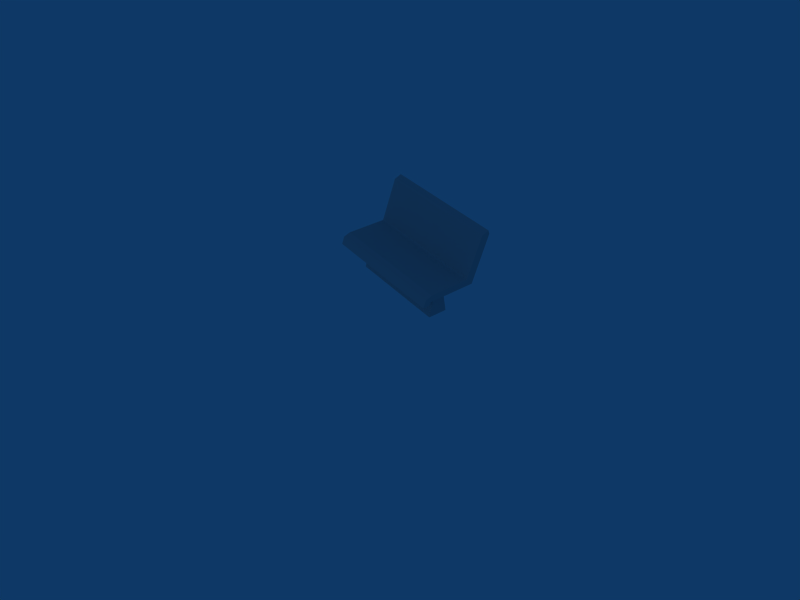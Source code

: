 # Source: bench_002.blend  (saved by Blender 2.48.1; exported with 4.5.12 LTS)
import bpy
from mathutils import Matrix  # noqa: F401  (used for matrix-valued properties, if any)

bpy.ops.wm.read_factory_settings(use_empty=True)
scene = bpy.context.scene
scene.name = 'Scene'

# ---- collections
col_collection_1 = bpy.data.collections.new('Collection 1'); scene.collection.children.link(col_collection_1)

# ---- materials (node trees are filled in below, after node groups)
mat_material = bpy.data.materials.new('Material')
mat_material.alpha_threshold = 0.0
mat_material.diffuse_color = (0.7562, 0.7562, 0.7562, 1.0)
mat_material.roughness = 0.5
mat_material.line_color = (0.0, 0.0, 0.0, 1.0)

# ---- material node trees

# ---- world
world_world = bpy.data.worlds.new('World'); scene.world = world_world
world_world.color = (0.05656, 0.2208, 0.4)
world_world.use_sun_shadow = False
world_world.sun_shadow_jitter_overblur = 0.0
world_world.cycles.sampling_method = 'MANUAL'
world_world.cycles.sample_map_resolution = 256

# ---- cameras
cam_camera = bpy.data.cameras.new('Camera')
cam_camera.passepartout_alpha = 0.2
cam_camera.clip_end = 100.0
cam_camera.lens = 35.0
cam_camera.ortho_scale = 7.314
cam_camera.show_passepartout = False
cam_camera.show_safe_areas = True
cam_camera.dof.focus_distance = 0.0
cam_camera.dof.aperture_fstop = 128.0

# ---- lights
light_spot = bpy.data.lights.new('Spot', 'POINT')
light_spot.transmission_factor = 0.0
light_spot.cutoff_distance = 30.0
light_spot.energy = 100.0
light_spot.shadow_buffer_clip_start = 8.0
light_spot.shadow_soft_size = 1.0
light_spot.shadow_maximum_resolution = 0.006
light_spot.use_absolute_resolution = True
light_spot.cycles.use_multiple_importance_sampling = False

# ---- meshes
me_bench_002 = bpy.data.meshes.new('bench_002')
me_bench_002.from_pydata([(0.8411, 0.03817, 0.1542), (0.8411, -0.08553, 0.1542), (-0.8411, -0.08553, 0.1542), (-0.8411, 0.03817, 0.1542), (0.8411, 0.247, 0.7829), (0.8411, 0.1351, 0.7963), (-0.8411, 0.1351, 0.7963), (-0.8411, 0.247, 0.7829), (0.8411, 0.07111, 0.2534), (0.8411, -0.04883, 0.247), (-0.8411, -0.04883, 0.247), (-0.8411, 0.07111, 0.2534), (-0.8411, -0.5834, 0.2425), (0.8411, -0.5834, 0.2425), (-0.8411, -0.5834, 0.1542), (0.8411, -0.5834, 0.1542), (0.8411, -0.608, 0.1479), (-0.8411, -0.608, 0.1479), (0.8411, -0.6704, 0.2103), (-0.8411, -0.6704, 0.2103), (-0.8411, -0.7046, 0.1116), (0.8411, -0.7046, 0.1116), (-0.8411, -0.6163, 0.1116), (0.8411, -0.6163, 0.1116), (-0.8411, -0.0416, 0.2643), (0.8411, -0.0416, 0.2643), (-0.8411, -0.06441, 0.2425), (0.8411, -0.06441, 0.2425), (0.5257, -0.06131, 0.1533), (0.5257, -0.06131, 0.1079), (0.5257, -0.5726, 0.1079), (0.5257, -0.5726, 0.1533), (0.5866, -0.06131, 0.1533), (0.5866, -0.06131, 0.1079), (0.5866, -0.5726, 0.1079), (0.5866, -0.5726, 0.1533), (-0.5396, -0.5726, 0.1533), (-0.5396, -0.5726, 0.1079), (-0.5396, -0.06131, 0.1079), (-0.5396, -0.06131, 0.1533), (-0.6005, -0.5726, 0.1533), (-0.6005, -0.5726, 0.1079), (-0.6005, -0.06131, 0.1079), (-0.6005, -0.06131, 0.1533), (0.669, -0.2785, 0.1584), (0.669, -0.1989, -0.247), (-0.669, -0.1989, -0.247), (-0.669, -0.2785, 0.1584), (0.669, -0.3751, 0.1584), (0.669, -0.4548, -0.247), (-0.669, -0.4548, -0.247), (-0.669, -0.3751, 0.1584), (0.8411, 0.229, 0.8365), (-0.8411, 0.229, 0.8365)], [], [(0, 1, 2, 3), (0, 8, 9, 1), (2, 10, 11, 3), (4, 8, 11, 7), (8, 0, 3, 11), (10, 24, 11), (9, 25, 24, 10), (8, 25, 9), (9, 10, 26, 27), (1, 9, 27), (10, 2, 26), (14, 15, 16, 17), (12, 14, 17, 19), (15, 13, 18, 16), (13, 12, 19, 18), (18, 19, 20, 21), (16, 18, 21, 23), (19, 17, 22, 20), (17, 16, 23, 22), (23, 21, 20, 22), (8, 4, 52), (25, 5, 6, 24), (24, 6, 53), (1, 15, 14, 2), (2, 14, 12, 26), (27, 13, 15, 1), (26, 12, 13, 27), (30, 31, 28, 29), (32, 35, 34, 33), (28, 32, 33, 29), (29, 33, 34, 30), (30, 34, 35, 31), (31, 35, 32, 28), (40, 36, 39, 43), (41, 37, 36, 40), (42, 38, 37, 41), (43, 39, 38, 42), (39, 36, 37, 38), (41, 40, 43, 42), (46, 47, 44, 45), (48, 51, 50, 49), (44, 48, 49, 45), (45, 49, 50, 46), (46, 50, 51, 47), (47, 51, 48, 44), (52, 5, 25), (52, 25, 8), (53, 7, 11), (53, 11, 24), (4, 7, 53, 52), (5, 52, 53, 6)])
_uv = me_bench_002.uv_layers.new(name='UVTex')
_uv.uv.foreach_set('vector', [0.6076, 0.2315, 0.6076, 0.2728, 0.04566, 0.2727, 0.04567, 0.2314, 0.6516, 0.7445, 0.6447, 0.76, 0.6087, 0.7447, 0.6367, 0.731, 0.01632, 0.7316, 0.04486, 0.745, 0.008567, 0.7601, 0.01033, 0.7442, 0.6077, 0.0102, 0.6077, 0.1966, 0.04567, 0.1965, 0.0457, 0.01011, 0.6077, 0.1966, 0.6076, 0.2315, 0.04567, 0.2314, 0.04567, 0.1965, 0.04486, 0.745, 0.04493, 0.7513, 0.008567, 0.7601, 0.6087, 0.7447, 0.6086, 0.751, 0.04493, 0.7513, 0.04486, 0.745, 0.6447, 0.76, 0.6086, 0.751, 0.6087, 0.7447, 0.6087, 0.7447, 0.04486, 0.745, 0.04498, 0.7395, 0.6086, 0.7391, 0.6367, 0.731, 0.6087, 0.7447, 0.6086, 0.7391, 0.04486, 0.745, 0.01632, 0.7316, 0.04498, 0.7395, 0.04563, 0.4391, 0.6076, 0.4392, 0.6076, 0.4476, 0.04563, 0.4475, 0.04492, 0.5656, 0.01551, 0.5649, 0.01662, 0.538, 0.04488, 0.5346, 0.6378, 0.565, 0.6084, 0.5653, 0.6084, 0.5343, 0.6367, 0.5421, 0.6084, 0.5653, 0.04492, 0.5656, 0.04488, 0.5346, 0.6084, 0.5343, 0.6084, 0.5343, 0.04488, 0.5346, 0.04481, 0.4996, 0.6084, 0.4993, 0.6367, 0.5421, 0.6084, 0.5343, 0.6084, 0.4993, 0.6403, 0.5193, 0.04488, 0.5346, 0.01662, 0.538, 0.01068, 0.5219, 0.04481, 0.4996, 0.04563, 0.4475, 0.6076, 0.4476, 0.6076, 0.4601, 0.04563, 0.46, 0.6084, 0.4699, 0.6084, 0.4993, 0.04481, 0.4996, 0.0448, 0.4699, 0.6447, 0.76, 0.6454, 0.9463, 0.6341, 0.9614, 0.6086, 0.751, 0.6087, 0.9389, 0.04501, 0.9391, 0.04493, 0.7513, 0.04493, 0.7513, 0.04501, 0.9391, 0.01954, 0.9617, 0.6076, 0.2728, 0.6076, 0.4392, 0.04563, 0.4391, 0.04566, 0.2727, 0.01632, 0.7316, 0.01551, 0.5649, 0.04492, 0.5656, 0.04498, 0.7395, 0.6086, 0.7391, 0.6084, 0.5653, 0.6378, 0.565, 0.6367, 0.731, 0.04498, 0.7395, 0.04492, 0.5656, 0.6084, 0.5653, 0.6086, 0.7391, 0.7546, 0.1477, 0.7546, 0.1289, 0.9666, 0.1288, 0.9666, 0.1476, 0.9666, 0.1036, 0.7546, 0.1036, 0.7546, 0.08479, 0.9666, 0.08473, 0.9919, 0.1036, 0.9666, 0.1036, 0.9666, 0.08473, 0.9919, 0.08472, 0.9666, 0.05947, 0.9666, 0.08473, 0.7546, 0.08479, 0.7546, 0.05953, 0.7294, 0.08479, 0.7546, 0.08479, 0.7546, 0.1036, 0.7294, 0.1036, 0.7546, 0.1289, 0.7546, 0.1036, 0.9666, 0.1036, 0.9666, 0.1288, 0.7529, 0.2029, 0.7529, 0.1776, 0.9649, 0.1772, 0.9649, 0.2024, 0.753, 0.2217, 0.7277, 0.2218, 0.7277, 0.2029, 0.7529, 0.2029, 0.965, 0.2213, 0.965, 0.2465, 0.753, 0.247, 0.753, 0.2217, 0.9649, 0.2024, 0.9902, 0.2024, 0.9902, 0.2212, 0.965, 0.2213, 0.9649, 0.1772, 0.7529, 0.1776, 0.7528, 0.1588, 0.9648, 0.1584, 0.753, 0.2217, 0.7529, 0.2029, 0.9649, 0.2024, 0.965, 0.2213, 0.6579, 0.5158, 0.8058, 0.5158, 0.8058, 0.9945, 0.658, 0.9946, 0.8404, 0.9945, 0.8404, 0.5158, 0.9882, 0.5158, 0.9882, 0.9945, 0.8189, 0.4762, 0.7801, 0.4762, 0.748, 0.3131, 0.8509, 0.3131, 0.7115, 0.4905, 0.62, 0.4905, 0.62, 0.01174, 0.7115, 0.01175, 0.8617, 0.2688, 0.9646, 0.2688, 0.9326, 0.4319, 0.8937, 0.4319, 0.8058, 0.5158, 0.8404, 0.5158, 0.8404, 0.9945, 0.8058, 0.9945, 0.6341, 0.9614, 0.6087, 0.9389, 0.6086, 0.751, 0.6341, 0.9614, 0.6086, 0.751, 0.6447, 0.76, 0.01954, 0.9617, 0.008221, 0.9466, 0.008567, 0.7601, 0.01954, 0.9617, 0.008567, 0.7601, 0.04493, 0.7513, 0.6088, 0.992, 0.04504, 0.9923, 0.04503, 0.9734, 0.6088, 0.9731, 0.6087, 0.9389, 0.6088, 0.9731, 0.04503, 0.9734, 0.04501, 0.9391])
_ca = me_bench_002.color_attributes.new('Col', 'BYTE_COLOR', 'CORNER')
_ca.data.foreach_set('color', [1.0, 1.0, 1.0, 1.0, 1.0, 1.0, 1.0, 1.0, 1.0, 1.0, 1.0, 1.0, 1.0, 1.0, 1.0, 1.0, 1.0, 1.0, 1.0, 1.0, 1.0, 1.0, 1.0, 1.0, 1.0, 1.0, 1.0, 1.0, 1.0, 1.0, 1.0, 1.0, 1.0, 1.0, 1.0, 1.0, 1.0, 1.0, 1.0, 1.0, 1.0, 1.0, 1.0, 1.0, 1.0, 1.0, 1.0, 1.0, 1.0, 1.0, 1.0, 1.0, 1.0, 1.0, 1.0, 1.0, 1.0, 1.0, 1.0, 1.0, 1.0, 1.0, 1.0, 1.0, 1.0, 1.0, 1.0, 1.0, 1.0, 1.0, 1.0, 1.0, 1.0, 1.0, 1.0, 1.0, 1.0, 1.0, 1.0, 1.0, 1.0, 1.0, 1.0, 1.0, 1.0, 1.0, 1.0, 1.0, 1.0, 1.0, 1.0, 1.0, 1.0, 1.0, 1.0, 1.0, 1.0, 1.0, 1.0, 1.0, 1.0, 1.0, 1.0, 1.0, 1.0, 1.0, 1.0, 1.0, 1.0, 1.0, 1.0, 1.0, 1.0, 1.0, 1.0, 1.0, 1.0, 1.0, 1.0, 1.0, 1.0, 1.0, 1.0, 1.0, 1.0, 1.0, 1.0, 1.0, 1.0, 1.0, 1.0, 1.0, 1.0, 1.0, 1.0, 1.0, 1.0, 1.0, 1.0, 1.0, 1.0, 1.0, 1.0, 1.0, 1.0, 1.0, 1.0, 1.0, 1.0, 1.0, 1.0, 1.0, 1.0, 1.0, 1.0, 1.0, 1.0, 1.0, 1.0, 1.0, 1.0, 1.0, 1.0, 1.0, 1.0, 1.0, 1.0, 1.0, 1.0, 1.0, 1.0, 1.0, 1.0, 1.0, 1.0, 1.0, 1.0, 1.0, 1.0, 1.0, 1.0, 1.0, 1.0, 1.0, 1.0, 1.0, 1.0, 1.0, 1.0, 1.0, 1.0, 1.0, 1.0, 1.0, 1.0, 1.0, 1.0, 1.0, 1.0, 1.0, 1.0, 1.0, 1.0, 1.0, 1.0, 1.0, 1.0, 1.0, 1.0, 1.0, 1.0, 1.0, 1.0, 1.0, 1.0, 1.0, 1.0, 1.0, 1.0, 1.0, 1.0, 1.0, 1.0, 1.0, 1.0, 1.0, 1.0, 1.0, 1.0, 1.0, 1.0, 1.0, 1.0, 1.0, 1.0, 1.0, 1.0, 1.0, 1.0, 1.0, 1.0, 1.0, 1.0, 1.0, 1.0, 1.0, 1.0, 1.0, 1.0, 1.0, 1.0, 1.0, 1.0, 1.0, 1.0, 1.0, 1.0, 1.0, 1.0, 1.0, 1.0, 1.0, 1.0, 1.0, 1.0, 1.0, 1.0, 1.0, 1.0, 1.0, 1.0, 1.0, 1.0, 1.0, 1.0, 1.0, 1.0, 1.0, 1.0, 1.0, 1.0, 1.0, 1.0, 1.0, 1.0, 1.0, 1.0, 1.0, 1.0, 1.0, 1.0, 1.0, 1.0, 1.0, 1.0, 1.0, 1.0, 1.0, 1.0, 1.0, 1.0, 1.0, 1.0, 1.0, 1.0, 1.0, 1.0, 1.0, 1.0, 1.0, 1.0, 1.0, 1.0, 1.0, 1.0, 1.0, 1.0, 1.0, 1.0, 1.0, 1.0, 1.0, 1.0, 1.0, 1.0, 1.0, 1.0, 1.0, 1.0, 1.0, 1.0, 1.0, 1.0, 1.0, 1.0, 1.0, 1.0, 1.0, 1.0, 1.0, 1.0, 1.0, 1.0, 1.0, 1.0, 1.0, 1.0, 1.0, 1.0, 1.0, 1.0, 1.0, 1.0, 1.0, 1.0, 1.0, 1.0, 1.0, 1.0, 1.0, 1.0, 1.0, 1.0, 1.0, 1.0, 1.0, 1.0, 1.0, 1.0, 1.0, 1.0, 1.0, 1.0, 1.0, 1.0, 1.0, 1.0, 1.0, 1.0, 1.0, 1.0, 1.0, 1.0, 1.0, 1.0, 1.0, 1.0, 1.0, 1.0, 1.0, 1.0, 1.0, 1.0, 1.0, 1.0, 1.0, 1.0, 1.0, 1.0, 1.0, 1.0, 1.0, 1.0, 1.0, 1.0, 1.0, 1.0, 1.0, 1.0, 1.0, 1.0, 1.0, 1.0, 1.0, 1.0, 1.0, 1.0, 1.0, 1.0, 1.0, 1.0, 1.0, 1.0, 1.0, 1.0, 1.0, 1.0, 1.0, 1.0, 1.0, 1.0, 1.0, 1.0, 1.0, 1.0, 1.0, 1.0, 1.0, 1.0, 1.0, 1.0, 1.0, 1.0, 1.0, 1.0, 1.0, 1.0, 1.0, 1.0, 1.0, 1.0, 1.0, 1.0, 1.0, 1.0, 1.0, 1.0, 1.0, 1.0, 1.0, 1.0, 1.0, 1.0, 1.0, 1.0, 1.0, 1.0, 1.0, 1.0, 1.0, 1.0, 1.0, 1.0, 1.0, 1.0, 1.0, 1.0, 1.0, 1.0, 1.0, 1.0, 1.0, 1.0, 1.0, 1.0, 1.0, 1.0, 1.0, 1.0, 1.0, 1.0, 1.0, 1.0, 1.0, 1.0, 1.0, 1.0, 1.0, 1.0, 1.0, 1.0, 1.0, 1.0, 1.0, 1.0, 1.0, 1.0, 1.0, 1.0, 1.0, 1.0, 1.0, 1.0, 1.0, 1.0, 1.0, 1.0, 1.0, 1.0, 1.0, 1.0, 1.0, 1.0, 1.0, 1.0, 1.0, 1.0, 1.0, 1.0, 1.0, 1.0, 1.0, 1.0, 1.0, 1.0, 1.0, 1.0, 1.0, 1.0, 1.0, 1.0, 1.0, 1.0, 1.0, 1.0, 1.0, 1.0, 1.0, 1.0, 1.0, 1.0, 1.0, 1.0, 1.0, 1.0, 1.0, 1.0, 1.0, 1.0, 1.0, 1.0, 1.0, 1.0, 1.0, 1.0, 1.0, 1.0, 1.0, 1.0, 1.0, 1.0, 1.0, 1.0, 1.0, 1.0, 1.0, 1.0, 1.0, 1.0, 1.0, 1.0, 1.0, 1.0, 1.0, 1.0, 1.0, 1.0, 1.0, 1.0, 1.0, 1.0, 1.0, 1.0, 1.0, 1.0, 1.0, 1.0, 1.0, 1.0, 1.0, 1.0, 1.0, 1.0, 1.0, 1.0, 1.0, 1.0, 1.0, 1.0, 1.0, 1.0, 1.0, 1.0, 1.0, 1.0, 1.0, 1.0, 1.0, 1.0, 1.0, 1.0, 1.0, 1.0, 1.0, 1.0, 1.0, 1.0, 1.0, 1.0, 1.0, 1.0, 1.0, 1.0, 1.0, 1.0, 1.0, 1.0, 1.0, 1.0, 1.0, 1.0, 1.0, 1.0, 1.0, 1.0, 1.0, 1.0, 1.0, 1.0, 1.0, 1.0, 1.0, 1.0, 1.0, 1.0, 1.0, 1.0, 1.0, 1.0, 1.0, 1.0, 1.0, 1.0, 1.0, 1.0, 1.0, 1.0, 1.0, 1.0, 1.0, 1.0, 1.0, 1.0, 1.0, 1.0, 1.0, 1.0, 1.0, 1.0, 1.0, 1.0, 1.0, 1.0, 1.0, 1.0, 1.0, 1.0, 1.0, 1.0, 1.0, 1.0, 1.0, 1.0, 1.0, 1.0, 1.0, 1.0, 1.0, 1.0, 1.0, 1.0, 1.0, 1.0, 1.0, 1.0, 1.0, 1.0, 1.0, 1.0, 1.0, 1.0, 1.0, 1.0, 1.0, 1.0, 1.0, 1.0, 1.0, 1.0, 1.0, 1.0, 1.0, 1.0, 1.0, 1.0, 1.0, 1.0, 1.0, 1.0, 1.0, 1.0, 1.0, 1.0, 1.0, 1.0, 1.0, 1.0, 1.0, 1.0, 1.0, 1.0, 1.0, 1.0, 1.0, 1.0, 1.0, 1.0, 1.0, 1.0, 1.0, 1.0, 1.0, 1.0, 1.0, 1.0, 1.0, 1.0, 1.0, 1.0, 1.0, 1.0, 1.0, 1.0, 1.0, 1.0, 1.0, 1.0, 1.0, 1.0, 1.0, 1.0, 1.0, 1.0, 1.0, 1.0, 1.0])
me_bench_002.materials.append(mat_material)
me_bench_002.use_remesh_preserve_volume = False
me_bench_002.use_remesh_preserve_attributes = False
me_bench_002.use_mirror_vertex_groups = False
me_bench_002.update()
arm_armature = bpy.data.armatures.new('Armature')  # bones are not reproduced

# ---- objects
ob_armature = bpy.data.objects.new('Armature', arm_armature)
ob_bench_002 = bpy.data.objects.new('bench_002', me_bench_002)
ob_lamp = bpy.data.objects.new('Lamp', light_spot)
ob_camera = bpy.data.objects.new('Camera', cam_camera)

# ---- transforms, parenting, visibility, modifiers, constraints
ob_armature.location = (-0.0001362, -0.005262, 0.01646)
ob_armature.lock_rotations_4d = False
ob_armature.empty_display_type = 'ARROWS'
ob_armature.lineart.crease_threshold = 0.0
ob_bench_002.parent = ob_armature
ob_bench_002.matrix_parent_inverse = Matrix(((1.0, 0.0, 0.0, 0.0001362), (0.0, 1.0, 0.0, 0.005262), (0.0, 0.0, 1.0, -0.01646), (0.0, 0.0, 0.0, 1.0)))
ob_bench_002.location = (0.0, 0.3308, 0.2518)
ob_bench_002.lock_rotations_4d = False
ob_bench_002.empty_display_type = 'ARROWS'
ob_bench_002.color = (0.0, 0.0, 0.0, 1.0)
ob_bench_002.lineart.crease_threshold = 0.0
_vg = ob_bench_002.vertex_groups.new(name='Bone')
_vg.add([0, 1, 2, 3, 4, 5, 6, 7, 8, 9, 10, 11, 12, 13, 14, 15, 16, 17, 18, 19, 20, 21, 22, 23, 24, 25, 26, 27, 28, 29, 30, 31, 32, 33, 34, 35, 36, 37, 38, 39, 40, 41, 42, 43, 44, 45, 46, 47, 48, 49, 50, 51, 52, 53], 1.0, 'REPLACE')
_m = ob_bench_002.modifiers.new('Armature', 'ARMATURE')
_m.object = ob_armature
_m.use_bone_envelopes = True
ob_lamp.parent = ob_armature
ob_lamp.matrix_parent_inverse = Matrix(((1.0, 0.0, 0.0, 0.0001362), (0.0, 1.0, 0.0, 0.005262), (0.0, 0.0, 1.0, -0.01646), (0.0, 0.0, 0.0, 1.0)))
ob_lamp.location = (-9.524e-16, -10.0, 7.0)
ob_lamp.rotation_euler = (0.8296, 9.588e-09, -2.436e-09)
ob_lamp.lock_rotations_4d = False
ob_lamp.empty_display_type = 'ARROWS'
ob_lamp.color = (0.0, 0.0, 0.0, 0.0)
ob_lamp.lineart.crease_threshold = 0.0
_m = ob_lamp.modifiers.new('Armature', 'ARMATURE')
_m.object = ob_armature
_m.use_bone_envelopes = True
ob_camera.location = (6.283, -5.0, 5.867)
ob_camera.rotation_euler = (0.9238, -0.02162, 0.9207)
ob_camera.lock_rotations_4d = False
ob_camera.empty_display_type = 'ARROWS'
ob_camera.color = (0.0, 0.0, 0.0, 0.0)
ob_camera.display_type = 'WIRE'
ob_camera.lineart.crease_threshold = 0.0

# ---- collection membership
col_collection_1.objects.link(ob_armature)
col_collection_1.objects.link(ob_bench_002)
col_collection_1.objects.link(ob_lamp)
col_collection_1.objects.link(ob_camera)

# ---- scene / render settings (as saved in the file)
scene.camera = ob_camera
scene.frame_start = 1; scene.frame_end = 250; scene.frame_set(1)
scene.render.engine = 'BLENDER_EEVEE_NEXT'
scene.render.image_settings.file_format = 'JPEG'
scene.render.image_settings.color_mode = 'RGB'
scene.render.image_settings.compression = 90
scene.render.resolution_x = 640
scene.render.resolution_y = 480
scene.render.resolution_percentage = 50
scene.render.pixel_aspect_x = 100.0
scene.render.pixel_aspect_y = 100.0
scene.render.fps = 25
scene.render.dither_intensity = 0.0
scene.render.use_compositing = False
scene.render.use_sequencer = False
scene.render.bake_margin = 2
scene.render.bake_bias = 0.0
scene.render.use_stamp_time = False
scene.render.use_stamp_date = False
scene.render.use_stamp_frame = False
scene.render.use_stamp_camera = False
scene.render.use_stamp_scene = False
scene.render.use_stamp_filename = False
scene.render.use_stamp_render_time = False
scene.render.stamp_font_size = 0
scene.cycles.use_denoising = False
scene.cycles.samples = 10
scene.cycles.sampling_pattern = 'TABULATED_SOBOL'
scene.cycles.light_sampling_threshold = 0.0
scene.cycles.use_adaptive_sampling = False
scene.cycles.use_light_tree = False
scene.cycles.blur_glossy = 0.0
scene.cycles.volume_bounces = 1
scene.cycles.pixel_filter_type = 'GAUSSIAN'
scene.cycles.sample_clamp_indirect = 0.0
scene.view_settings.view_transform = 'Raw'
bpy.context.view_layer.update()
